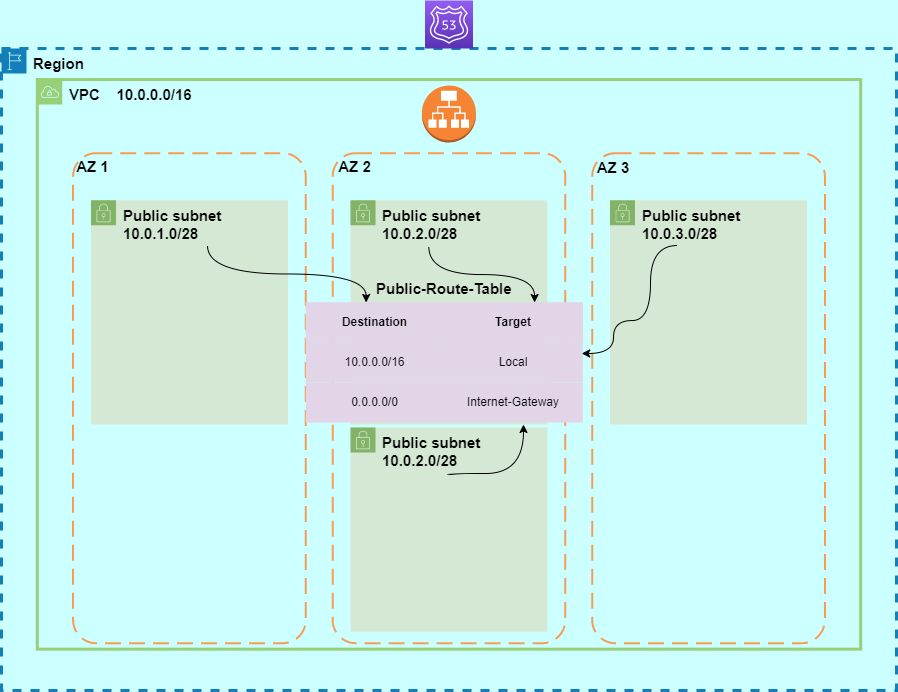

The diagram above was exported from draw.io. Its source (the exported page's mxGraphModel, read from the mxfile embedded in the PNG):
<mxGraphModel dx="2842" dy="867" grid="0" gridSize="10" guides="1" tooltips="1" connect="1" arrows="1" fold="1" page="1" pageScale="1" pageWidth="1169" pageHeight="827" background="#CCFFFF" math="0" shadow="0">
  <root>
    <mxCell id="0" />
    <mxCell id="1" parent="0" />
    <mxCell id="QuV2Ytbz0LT1LwrO2ix6-8" value="AZ 2" style="rounded=1;arcSize=10;dashed=1;strokeColor=#F59D56;fillColor=none;gradientColor=none;dashPattern=8 4;strokeWidth=2;html=1;fontSize=15;labelPosition=center;verticalLabelPosition=top;align=center;verticalAlign=bottom;spacingBottom=-25;spacingLeft=-190;fontStyle=1;container=0;" parent="1" vertex="1">
      <mxGeometry x="246.14999999999998" y="180.6293103448276" width="232.7" height="490.1293103448276" as="geometry" />
    </mxCell>
    <mxCell id="QuV2Ytbz0LT1LwrO2ix6-2" value="VPC&amp;nbsp; &amp;nbsp; 10.0.0.0/16" style="points=[[0,0],[0.25,0],[0.5,0],[0.75,0],[1,0],[1,0.25],[1,0.5],[1,0.75],[1,1],[0.75,1],[0.5,1],[0.25,1],[0,1],[0,0.75],[0,0.5],[0,0.25]];outlineConnect=0;html=1;whiteSpace=wrap;fontSize=15;fontStyle=1;container=0;pointerEvents=0;collapsible=0;recursiveResize=0;shape=mxgraph.aws4.group;grIcon=mxgraph.aws4.group_vpc;verticalAlign=top;align=left;spacingLeft=30;fillColor=none;strokeColor=#97D077;strokeWidth=3;" parent="1" vertex="1">
      <mxGeometry x="-49.2" y="107" width="823.4" height="569.66" as="geometry" />
    </mxCell>
    <mxCell id="QuV2Ytbz0LT1LwrO2ix6-4" value="Region" style="points=[[0,0],[0.25,0],[0.5,0],[0.75,0],[1,0],[1,0.25],[1,0.5],[1,0.75],[1,1],[0.75,1],[0.5,1],[0.25,1],[0,1],[0,0.75],[0,0.5],[0,0.25]];outlineConnect=0;gradientColor=none;html=1;whiteSpace=wrap;fontSize=15;fontStyle=1;container=0;pointerEvents=0;collapsible=0;recursiveResize=0;shape=mxgraph.aws4.group;grIcon=mxgraph.aws4.group_region;strokeColor=#147EBA;fillColor=none;verticalAlign=top;align=left;spacingLeft=30;fontColor=#000000;dashed=1;strokeWidth=3;" parent="1" vertex="1">
      <mxGeometry x="-85" y="76" width="895" height="642" as="geometry" />
    </mxCell>
    <mxCell id="pEcZJzpTCOOgoYHB_8Rt-1" value="" style="outlineConnect=0;dashed=0;verticalLabelPosition=bottom;verticalAlign=top;align=center;html=1;shape=mxgraph.aws3.application_load_balancer;fillColor=#F58534;gradientColor=none;container=0;" parent="1" vertex="1">
      <mxGeometry x="335.5" y="113" width="54" height="57" as="geometry" />
    </mxCell>
    <mxCell id="QuV2Ytbz0LT1LwrO2ix6-9" value="AZ 1&amp;nbsp;" style="rounded=1;arcSize=10;dashed=1;strokeColor=#F59D56;fillColor=none;gradientColor=none;dashPattern=8 4;strokeWidth=2;labelPosition=center;verticalLabelPosition=top;align=center;verticalAlign=bottom;spacingTop=0;html=1;fontSize=15;fontStyle=1;spacingBottom=-25;spacingLeft=-190;container=0;" parent="1" vertex="1">
      <mxGeometry x="-13.400000000000006" y="180.6293103448276" width="232.7" height="490.1293103448276" as="geometry" />
    </mxCell>
    <mxCell id="QuV2Ytbz0LT1LwrO2ix6-10" value="AZ 3" style="rounded=1;arcSize=10;dashed=1;strokeColor=#F59D56;fillColor=none;gradientColor=none;dashPattern=8 4;strokeWidth=2;spacingBottom=-25;labelPosition=center;verticalLabelPosition=top;align=center;verticalAlign=bottom;fontSize=15;spacingLeft=-190;fontStyle=1;container=0;" parent="1" vertex="1">
      <mxGeometry x="505.69999999999993" y="180.6293103448276" width="232.7" height="490.1293103448276" as="geometry" />
    </mxCell>
    <mxCell id="QuV2Ytbz0LT1LwrO2ix6-19" value="Public subnet&lt;br&gt;10.0.1.0/28" style="points=[[0,0],[0.25,0],[0.5,0],[0.75,0],[1,0],[1,0.25],[1,0.5],[1,0.75],[1,1],[0.75,1],[0.5,1],[0.25,1],[0,1],[0,0.75],[0,0.5],[0,0.25]];outlineConnect=0;html=1;whiteSpace=wrap;fontSize=15;fontStyle=1;container=0;pointerEvents=0;collapsible=0;recursiveResize=0;shape=mxgraph.aws4.group;grIcon=mxgraph.aws4.group_security_group;grStroke=0;strokeColor=#82b366;fillColor=#d5e8d4;verticalAlign=top;align=left;spacingLeft=30;labelBackgroundColor=none;strokeWidth=5;fillStyle=solid;shadow=0;perimeterSpacing=6;" parent="1" vertex="1">
      <mxGeometry x="4.5" y="227.87" width="196.9" height="224.13" as="geometry" />
    </mxCell>
    <mxCell id="QuV2Ytbz0LT1LwrO2ix6-23" value="Public subnet&lt;br&gt;10.0.2.0/28" style="points=[[0,0],[0.25,0],[0.5,0],[0.75,0],[1,0],[1,0.25],[1,0.5],[1,0.75],[1,1],[0.75,1],[0.5,1],[0.25,1],[0,1],[0,0.75],[0,0.5],[0,0.25]];outlineConnect=0;html=1;whiteSpace=wrap;fontSize=15;fontStyle=1;container=0;pointerEvents=0;collapsible=0;recursiveResize=0;shape=mxgraph.aws4.group;grIcon=mxgraph.aws4.group_security_group;grStroke=0;strokeColor=#82b366;fillColor=#d5e8d4;verticalAlign=top;align=left;spacingLeft=30;labelBackgroundColor=none;strokeWidth=5;fillStyle=solid;shadow=0;perimeterSpacing=6;" parent="1" vertex="1">
      <mxGeometry x="264.05" y="227.87" width="196.9" height="224.13" as="geometry" />
    </mxCell>
    <mxCell id="QuV2Ytbz0LT1LwrO2ix6-24" value="Public subnet&lt;br&gt;10.0.3.0/28" style="points=[[0,0],[0.25,0],[0.5,0],[0.75,0],[1,0],[1,0.25],[1,0.5],[1,0.75],[1,1],[0.75,1],[0.5,1],[0.25,1],[0,1],[0,0.75],[0,0.5],[0,0.25]];outlineConnect=0;html=1;whiteSpace=wrap;fontSize=15;fontStyle=1;container=0;pointerEvents=0;collapsible=0;recursiveResize=0;shape=mxgraph.aws4.group;grIcon=mxgraph.aws4.group_security_group;grStroke=0;strokeColor=#82b366;fillColor=#d5e8d4;verticalAlign=top;align=left;spacingLeft=30;labelBackgroundColor=none;strokeWidth=5;fillStyle=solid;shadow=0;perimeterSpacing=6;" parent="1" vertex="1">
      <mxGeometry x="523.6" y="227.87" width="196.9" height="224.13" as="geometry" />
    </mxCell>
    <mxCell id="pEcZJzpTCOOgoYHB_8Rt-2" value="" style="sketch=0;points=[[0,0,0],[0.25,0,0],[0.5,0,0],[0.75,0,0],[1,0,0],[0,1,0],[0.25,1,0],[0.5,1,0],[0.75,1,0],[1,1,0],[0,0.25,0],[0,0.5,0],[0,0.75,0],[1,0.25,0],[1,0.5,0],[1,0.75,0]];outlineConnect=0;fontColor=#232F3E;gradientColor=#945DF2;gradientDirection=north;fillColor=#5A30B5;strokeColor=#ffffff;dashed=0;verticalLabelPosition=bottom;verticalAlign=top;align=center;html=1;fontSize=12;fontStyle=0;aspect=fixed;shape=mxgraph.aws4.resourceIcon;resIcon=mxgraph.aws4.route_53;container=0;" parent="1" vertex="1">
      <mxGeometry x="338.5" y="28" width="48" height="48" as="geometry" />
    </mxCell>
    <mxCell id="FBUc4eqRfsesTgzRV5vF-3" value="Public-Route-Table" style="shape=table;startSize=30;container=1;collapsible=0;childLayout=tableLayout;fontStyle=1;align=center;fillColor=none;strokeWidth=2;fontSize=15;strokeColor=none;" parent="1" vertex="1">
      <mxGeometry x="219.3" y="300" width="277" height="150" as="geometry" />
    </mxCell>
    <mxCell id="FBUc4eqRfsesTgzRV5vF-4" value="" style="shape=tableRow;horizontal=0;startSize=0;swimlaneHead=0;swimlaneBody=0;top=0;left=0;bottom=0;right=0;collapsible=0;dropTarget=0;fillColor=#e1d5e7;points=[[0,0.5],[1,0.5]];portConstraint=eastwest;strokeColor=#000000;fontStyle=1" parent="FBUc4eqRfsesTgzRV5vF-3" vertex="1">
      <mxGeometry y="30" width="277" height="40" as="geometry" />
    </mxCell>
    <mxCell id="FBUc4eqRfsesTgzRV5vF-5" value="Destination" style="shape=partialRectangle;html=1;whiteSpace=wrap;connectable=0;fillColor=#e1d5e7;top=0;left=0;bottom=0;right=0;overflow=hidden;strokeColor=#9673a6;fontStyle=1" parent="FBUc4eqRfsesTgzRV5vF-4" vertex="1">
      <mxGeometry width="139" height="40" as="geometry">
        <mxRectangle width="139" height="40" as="alternateBounds" />
      </mxGeometry>
    </mxCell>
    <mxCell id="FBUc4eqRfsesTgzRV5vF-6" value="Target" style="shape=partialRectangle;html=1;whiteSpace=wrap;connectable=0;fillColor=#e1d5e7;top=0;left=0;bottom=0;right=0;overflow=hidden;strokeColor=#9673a6;fontStyle=1" parent="FBUc4eqRfsesTgzRV5vF-4" vertex="1">
      <mxGeometry x="139" width="138" height="40" as="geometry">
        <mxRectangle width="138" height="40" as="alternateBounds" />
      </mxGeometry>
    </mxCell>
    <mxCell id="FBUc4eqRfsesTgzRV5vF-8" value="" style="shape=tableRow;horizontal=0;startSize=0;swimlaneHead=0;swimlaneBody=0;top=0;left=0;bottom=0;right=0;collapsible=0;dropTarget=0;fillColor=none;points=[[0,0.5],[1,0.5]];portConstraint=eastwest;" parent="FBUc4eqRfsesTgzRV5vF-3" vertex="1">
      <mxGeometry y="70" width="277" height="40" as="geometry" />
    </mxCell>
    <mxCell id="FBUc4eqRfsesTgzRV5vF-9" value="10.0.0.0/16" style="shape=partialRectangle;html=1;whiteSpace=wrap;connectable=0;fillColor=#e1d5e7;top=0;left=0;bottom=0;right=0;overflow=hidden;strokeColor=#9673a6;" parent="FBUc4eqRfsesTgzRV5vF-8" vertex="1">
      <mxGeometry width="139" height="40" as="geometry">
        <mxRectangle width="139" height="40" as="alternateBounds" />
      </mxGeometry>
    </mxCell>
    <mxCell id="FBUc4eqRfsesTgzRV5vF-10" value="Local" style="shape=partialRectangle;html=1;whiteSpace=wrap;connectable=0;fillColor=#e1d5e7;top=0;left=0;bottom=0;right=0;overflow=hidden;strokeColor=#9673a6;" parent="FBUc4eqRfsesTgzRV5vF-8" vertex="1">
      <mxGeometry x="139" width="138" height="40" as="geometry">
        <mxRectangle width="138" height="40" as="alternateBounds" />
      </mxGeometry>
    </mxCell>
    <mxCell id="FBUc4eqRfsesTgzRV5vF-12" value="" style="shape=tableRow;horizontal=0;startSize=0;swimlaneHead=0;swimlaneBody=0;top=0;left=0;bottom=0;right=0;collapsible=0;dropTarget=0;fillColor=none;points=[[0,0.5],[1,0.5]];portConstraint=eastwest;" parent="FBUc4eqRfsesTgzRV5vF-3" vertex="1">
      <mxGeometry y="110" width="277" height="40" as="geometry" />
    </mxCell>
    <mxCell id="FBUc4eqRfsesTgzRV5vF-13" value="0.0.0.0/0" style="shape=partialRectangle;html=1;whiteSpace=wrap;connectable=0;fillColor=#e1d5e7;top=0;left=0;bottom=0;right=0;overflow=hidden;strokeColor=#9673a6;" parent="FBUc4eqRfsesTgzRV5vF-12" vertex="1">
      <mxGeometry width="139" height="40" as="geometry">
        <mxRectangle width="139" height="40" as="alternateBounds" />
      </mxGeometry>
    </mxCell>
    <mxCell id="FBUc4eqRfsesTgzRV5vF-14" value="Internet-Gateway" style="shape=partialRectangle;html=1;whiteSpace=wrap;connectable=0;fillColor=#e1d5e7;top=0;left=0;bottom=0;right=0;overflow=hidden;strokeColor=#9673a6;" parent="FBUc4eqRfsesTgzRV5vF-12" vertex="1">
      <mxGeometry x="139" width="138" height="40" as="geometry">
        <mxRectangle width="138" height="40" as="alternateBounds" />
      </mxGeometry>
    </mxCell>
    <mxCell id="FBUc4eqRfsesTgzRV5vF-17" value="" style="endArrow=none;html=1;rounded=0;fontSize=15;exitX=0.218;exitY=0;exitDx=0;exitDy=0;exitPerimeter=0;edgeStyle=orthogonalEdgeStyle;curved=1;startArrow=classic;startFill=1;endFill=0;" parent="1" source="FBUc4eqRfsesTgzRV5vF-4" edge="1">
      <mxGeometry width="50" height="50" relative="1" as="geometry">
        <mxPoint x="71" y="323" as="sourcePoint" />
        <mxPoint x="121" y="273" as="targetPoint" />
      </mxGeometry>
    </mxCell>
    <mxCell id="FBUc4eqRfsesTgzRV5vF-18" value="" style="endArrow=none;html=1;rounded=0;fontSize=15;edgeStyle=orthogonalEdgeStyle;curved=1;exitX=0.826;exitY=0;exitDx=0;exitDy=0;exitPerimeter=0;startArrow=classic;startFill=1;endFill=0;" parent="1" source="FBUc4eqRfsesTgzRV5vF-4" edge="1">
      <mxGeometry width="50" height="50" relative="1" as="geometry">
        <mxPoint x="505.69599999999997" y="451" as="sourcePoint" />
        <mxPoint x="342.31" y="274" as="targetPoint" />
      </mxGeometry>
    </mxCell>
    <mxCell id="FBUc4eqRfsesTgzRV5vF-19" value="" style="endArrow=none;html=1;rounded=0;fontSize=15;edgeStyle=orthogonalEdgeStyle;curved=1;startArrow=classic;startFill=1;endFill=0;exitX=0.996;exitY=0.275;exitDx=0;exitDy=0;exitPerimeter=0;" parent="1" source="FBUc4eqRfsesTgzRV5vF-8" edge="1">
      <mxGeometry width="50" height="50" relative="1" as="geometry">
        <mxPoint x="499" y="379" as="sourcePoint" />
        <mxPoint x="591" y="273" as="targetPoint" />
        <Array as="points">
          <mxPoint x="527" y="381" />
          <mxPoint x="527" y="348" />
          <mxPoint x="564" y="348" />
          <mxPoint x="564" y="273" />
        </Array>
      </mxGeometry>
    </mxCell>
    <mxCell id="j-hg9nmI_D2OBw191v10-1" value="Public subnet&lt;br&gt;10.0.2.0/28" style="points=[[0,0],[0.25,0],[0.5,0],[0.75,0],[1,0],[1,0.25],[1,0.5],[1,0.75],[1,1],[0.75,1],[0.5,1],[0.25,1],[0,1],[0,0.75],[0,0.5],[0,0.25]];outlineConnect=0;html=1;whiteSpace=wrap;fontSize=15;fontStyle=1;container=0;pointerEvents=0;collapsible=0;recursiveResize=0;shape=mxgraph.aws4.group;grIcon=mxgraph.aws4.group_security_group;grStroke=0;strokeColor=#82b366;fillColor=#d5e8d4;verticalAlign=top;align=left;spacingLeft=30;labelBackgroundColor=none;strokeWidth=5;fillStyle=solid;shadow=0;perimeterSpacing=6;" vertex="1" parent="1">
      <mxGeometry x="264.05" y="455" width="196.9" height="204.13" as="geometry" />
    </mxCell>
    <mxCell id="j-hg9nmI_D2OBw191v10-2" value="" style="endArrow=none;html=1;rounded=0;fontSize=15;edgeStyle=orthogonalEdgeStyle;curved=1;startArrow=classic;startFill=1;endFill=0;" edge="1" parent="1">
      <mxGeometry width="50" height="50" relative="1" as="geometry">
        <mxPoint x="437" y="452" as="sourcePoint" />
        <mxPoint x="361" y="503" as="targetPoint" />
        <Array as="points">
          <mxPoint x="437" y="501" />
          <mxPoint x="361" y="501" />
        </Array>
      </mxGeometry>
    </mxCell>
  </root>
</mxGraphModel>